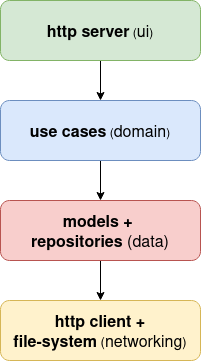

The diagram above was exported from draw.io. Its source (the exported page's mxGraphModel, read from the mxfile embedded in the PNG):
<mxGraphModel dx="986" dy="539" grid="1" gridSize="10" guides="1" tooltips="1" connect="1" arrows="1" fold="1" page="1" pageScale="1" pageWidth="850" pageHeight="1100" math="0" shadow="0">
  <root>
    <mxCell id="0" />
    <mxCell id="1" parent="0" />
    <mxCell id="Xj3CG6kcU_I7PFUBJBDR-25" style="edgeStyle=orthogonalEdgeStyle;rounded=0;orthogonalLoop=1;jettySize=auto;html=1;entryX=0.5;entryY=0;entryDx=0;entryDy=0;" edge="1" parent="1" source="Xj3CG6kcU_I7PFUBJBDR-20" target="Xj3CG6kcU_I7PFUBJBDR-22">
      <mxGeometry relative="1" as="geometry" />
    </mxCell>
    <mxCell id="Xj3CG6kcU_I7PFUBJBDR-20" value="&lt;font size=&quot;1&quot;&gt;&lt;b&gt;&lt;font style=&quot;font-size: 16px;&quot;&gt;http server&lt;/font&gt;&lt;/b&gt;&lt;/font&gt; (&lt;font style=&quot;font-size: 16px;&quot;&gt;ui&lt;/font&gt;)" style="rounded=1;whiteSpace=wrap;html=1;fillColor=#d5e8d4;strokeColor=#82b366;" vertex="1" parent="1">
      <mxGeometry width="200" height="60" as="geometry" />
    </mxCell>
    <mxCell id="Xj3CG6kcU_I7PFUBJBDR-26" style="edgeStyle=orthogonalEdgeStyle;rounded=0;orthogonalLoop=1;jettySize=auto;html=1;entryX=0.5;entryY=0;entryDx=0;entryDy=0;" edge="1" parent="1" source="Xj3CG6kcU_I7PFUBJBDR-22" target="Xj3CG6kcU_I7PFUBJBDR-23">
      <mxGeometry relative="1" as="geometry" />
    </mxCell>
    <mxCell id="Xj3CG6kcU_I7PFUBJBDR-22" value="&lt;font size=&quot;1&quot;&gt;&lt;b&gt;&lt;font style=&quot;font-size: 16px;&quot;&gt;use cases&lt;/font&gt;&lt;/b&gt;&lt;/font&gt; (&lt;font style=&quot;font-size: 16px;&quot;&gt;domain&lt;/font&gt;)" style="rounded=1;whiteSpace=wrap;html=1;fillColor=#dae8fc;strokeColor=#6c8ebf;" vertex="1" parent="1">
      <mxGeometry y="100" width="200" height="60" as="geometry" />
    </mxCell>
    <mxCell id="Xj3CG6kcU_I7PFUBJBDR-27" style="edgeStyle=orthogonalEdgeStyle;rounded=0;orthogonalLoop=1;jettySize=auto;html=1;entryX=0.5;entryY=0;entryDx=0;entryDy=0;" edge="1" parent="1" source="Xj3CG6kcU_I7PFUBJBDR-23" target="Xj3CG6kcU_I7PFUBJBDR-24">
      <mxGeometry relative="1" as="geometry" />
    </mxCell>
    <mxCell id="Xj3CG6kcU_I7PFUBJBDR-23" value="&lt;div&gt;&lt;font size=&quot;1&quot;&gt;&lt;b&gt;&lt;font style=&quot;font-size: 16px;&quot;&gt;models +&amp;nbsp;&lt;/font&gt;&lt;/b&gt;&lt;/font&gt;&lt;/div&gt;&lt;div style=&quot;font-size: 16px;&quot;&gt;&lt;font size=&quot;1&quot;&gt;&lt;b&gt;&lt;font style=&quot;font-size: 16px;&quot;&gt;repositories&lt;/font&gt;&lt;/b&gt;&lt;/font&gt; (data)&lt;/div&gt;" style="rounded=1;whiteSpace=wrap;html=1;fillColor=#f8cecc;strokeColor=#b85450;" vertex="1" parent="1">
      <mxGeometry y="200" width="200" height="60" as="geometry" />
    </mxCell>
    <mxCell id="Xj3CG6kcU_I7PFUBJBDR-24" value="&lt;div&gt;&lt;font size=&quot;1&quot;&gt;&lt;b&gt;&lt;font style=&quot;font-size: 16px;&quot;&gt;http client +&lt;/font&gt;&lt;/b&gt;&lt;/font&gt;&lt;/div&gt;&lt;div style=&quot;font-size: 13px;&quot;&gt;&lt;font size=&quot;1&quot;&gt;&lt;b&gt;&lt;font style=&quot;font-size: 16px;&quot;&gt;file-system&lt;/font&gt;&lt;/b&gt;&lt;/font&gt; (&lt;font style=&quot;font-size: 16px;&quot;&gt;networking&lt;/font&gt;)&lt;/div&gt;" style="rounded=1;whiteSpace=wrap;html=1;fillColor=#fff2cc;strokeColor=#d6b656;" vertex="1" parent="1">
      <mxGeometry y="300" width="200" height="60" as="geometry" />
    </mxCell>
  </root>
</mxGraphModel>